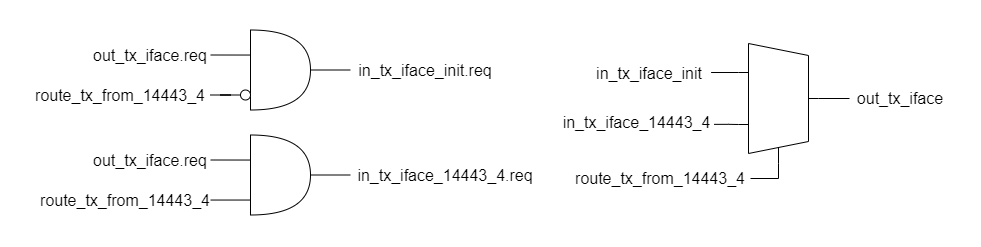

The diagram above was exported from draw.io. Its source (the exported page's mxGraphModel, read from the mxfile embedded in the PNG):
<mxGraphModel dx="2274" dy="922" grid="1" gridSize="10" guides="1" tooltips="1" connect="1" arrows="1" fold="1" page="1" pageScale="1" pageWidth="827" pageHeight="1169" math="0" shadow="0">
  <root>
    <mxCell id="0" />
    <mxCell id="1" parent="0" />
    <mxCell id="2" style="edgeStyle=orthogonalEdgeStyle;rounded=0;orthogonalLoop=1;jettySize=auto;html=1;exitX=1;exitY=0.5;exitDx=0;exitDy=-5;exitPerimeter=0;endArrow=none;endFill=0;" edge="1" source="3" parent="1">
      <mxGeometry relative="1" as="geometry">
        <mxPoint x="739" y="380" as="targetPoint" />
      </mxGeometry>
    </mxCell>
    <mxCell id="3" value="" style="shadow=0;dashed=0;align=center;html=1;strokeWidth=1;shape=mxgraph.electrical.abstract.mux2;" vertex="1" parent="1">
      <mxGeometry x="628" y="325" width="80" height="120" as="geometry" />
    </mxCell>
    <mxCell id="4" style="edgeStyle=orthogonalEdgeStyle;rounded=0;orthogonalLoop=1;jettySize=auto;html=1;entryX=0;entryY=0.21666666666666667;entryDx=0;entryDy=3;entryPerimeter=0;exitX=1.022;exitY=0.467;exitDx=0;exitDy=0;exitPerimeter=0;endArrow=none;endFill=0;" edge="1" source="5" target="3" parent="1">
      <mxGeometry relative="1" as="geometry">
        <mxPoint x="608" y="345" as="sourcePoint" />
        <mxPoint x="628" y="356" as="targetPoint" />
        <Array as="points" />
      </mxGeometry>
    </mxCell>
    <mxCell id="5" value="in_tx_iface_init" style="text;html=1;strokeColor=none;fillColor=none;align=center;verticalAlign=middle;whiteSpace=wrap;rounded=0;fontSize=16;" vertex="1" parent="1">
      <mxGeometry x="480" y="340" width="118" height="30" as="geometry" />
    </mxCell>
    <mxCell id="6" style="edgeStyle=orthogonalEdgeStyle;rounded=0;orthogonalLoop=1;jettySize=auto;html=1;endArrow=none;endFill=0;exitX=1.004;exitY=0.562;exitDx=0;exitDy=0;exitPerimeter=0;entryX=0;entryY=0.65;entryDx=0;entryDy=3;entryPerimeter=0;" edge="1" source="7" target="3" parent="1">
      <mxGeometry relative="1" as="geometry">
        <mxPoint x="628" y="415" as="targetPoint" />
        <Array as="points">
          <mxPoint x="618" y="406" />
          <mxPoint x="628" y="406" />
        </Array>
      </mxGeometry>
    </mxCell>
    <mxCell id="7" value="in_tx_iface_14443_4" style="text;html=1;strokeColor=none;fillColor=none;align=center;verticalAlign=middle;whiteSpace=wrap;rounded=0;fontSize=16;" vertex="1" parent="1">
      <mxGeometry x="450" y="389" width="153" height="30" as="geometry" />
    </mxCell>
    <mxCell id="8" style="edgeStyle=orthogonalEdgeStyle;rounded=0;orthogonalLoop=1;jettySize=auto;html=1;entryX=0.375;entryY=1;entryDx=10;entryDy=0;entryPerimeter=0;endArrow=none;endFill=0;exitX=1;exitY=0.5;exitDx=0;exitDy=0;" edge="1" source="9" target="3" parent="1">
      <mxGeometry relative="1" as="geometry" />
    </mxCell>
    <mxCell id="9" value="route_tx_from_14443_4" style="text;html=1;strokeColor=none;fillColor=none;align=center;verticalAlign=middle;whiteSpace=wrap;rounded=0;fontSize=16;" vertex="1" parent="1">
      <mxGeometry x="460" y="445" width="180" height="30" as="geometry" />
    </mxCell>
    <mxCell id="10" value="out_tx_iface" style="text;html=1;strokeColor=none;fillColor=none;align=center;verticalAlign=middle;whiteSpace=wrap;rounded=0;fontSize=16;" vertex="1" parent="1">
      <mxGeometry x="740" y="365" width="100" height="30" as="geometry" />
    </mxCell>
    <mxCell id="11" style="edgeStyle=orthogonalEdgeStyle;rounded=0;orthogonalLoop=1;jettySize=auto;html=1;endArrow=none;endFill=0;" edge="1" source="12" target="17" parent="1">
      <mxGeometry relative="1" as="geometry" />
    </mxCell>
    <mxCell id="12" value="" style="shape=or;whiteSpace=wrap;html=1;" vertex="1" parent="1">
      <mxGeometry x="140" y="311.5" width="60" height="80" as="geometry" />
    </mxCell>
    <mxCell id="13" style="edgeStyle=orthogonalEdgeStyle;rounded=0;orthogonalLoop=1;jettySize=auto;html=1;exitX=1;exitY=0.5;exitDx=0;exitDy=0;entryX=0;entryY=0.313;entryDx=0;entryDy=0;entryPerimeter=0;endArrow=none;endFill=0;" edge="1" source="14" target="12" parent="1">
      <mxGeometry relative="1" as="geometry">
        <mxPoint x="130" y="321.5" as="targetPoint" />
      </mxGeometry>
    </mxCell>
    <mxCell id="14" value="out_tx_iface.req" style="text;html=1;strokeColor=none;fillColor=none;align=center;verticalAlign=middle;whiteSpace=wrap;rounded=0;fontSize=16;" vertex="1" parent="1">
      <mxGeometry x="-20" y="321.5" width="120" height="30" as="geometry" />
    </mxCell>
    <mxCell id="15" style="edgeStyle=orthogonalEdgeStyle;rounded=0;orthogonalLoop=1;jettySize=auto;html=1;endArrow=none;endFill=0;entryX=0;entryY=0.5;entryDx=0;entryDy=0;" edge="1" source="16" target="25" parent="1">
      <mxGeometry relative="1" as="geometry">
        <mxPoint x="120" y="376.5" as="targetPoint" />
      </mxGeometry>
    </mxCell>
    <mxCell id="16" value="route_tx_from_14443_4" style="text;html=1;strokeColor=none;fillColor=none;align=center;verticalAlign=middle;whiteSpace=wrap;rounded=0;fontSize=16;" vertex="1" parent="1">
      <mxGeometry x="-80" y="361.5" width="180" height="30" as="geometry" />
    </mxCell>
    <mxCell id="17" value="in_tx_iface_init.req" style="text;html=1;strokeColor=none;fillColor=none;align=center;verticalAlign=middle;whiteSpace=wrap;rounded=0;fontSize=16;" vertex="1" parent="1">
      <mxGeometry x="240" y="336.5" width="150" height="30" as="geometry" />
    </mxCell>
    <mxCell id="18" style="edgeStyle=orthogonalEdgeStyle;rounded=0;orthogonalLoop=1;jettySize=auto;html=1;endArrow=none;endFill=0;" edge="1" source="19" target="23" parent="1">
      <mxGeometry relative="1" as="geometry" />
    </mxCell>
    <mxCell id="19" value="" style="shape=or;whiteSpace=wrap;html=1;" vertex="1" parent="1">
      <mxGeometry x="140" y="416.5" width="60" height="80" as="geometry" />
    </mxCell>
    <mxCell id="20" style="edgeStyle=orthogonalEdgeStyle;rounded=0;orthogonalLoop=1;jettySize=auto;html=1;exitX=1;exitY=0.5;exitDx=0;exitDy=0;entryX=0;entryY=0.313;entryDx=0;entryDy=0;entryPerimeter=0;endArrow=none;endFill=0;" edge="1" source="21" target="19" parent="1">
      <mxGeometry relative="1" as="geometry">
        <mxPoint x="130" y="426.5" as="targetPoint" />
      </mxGeometry>
    </mxCell>
    <mxCell id="21" value="out_tx_iface.req" style="text;html=1;strokeColor=none;fillColor=none;align=center;verticalAlign=middle;whiteSpace=wrap;rounded=0;fontSize=16;" vertex="1" parent="1">
      <mxGeometry x="-20" y="426.5" width="120" height="30" as="geometry" />
    </mxCell>
    <mxCell id="22" style="edgeStyle=orthogonalEdgeStyle;rounded=0;orthogonalLoop=1;jettySize=auto;html=1;entryX=0;entryY=0.813;entryDx=0;entryDy=0;entryPerimeter=0;endArrow=none;endFill=0;" edge="1" target="19" parent="1">
      <mxGeometry relative="1" as="geometry">
        <mxPoint x="120" y="481.5" as="targetPoint" />
        <mxPoint x="100" y="481.53999999999996" as="sourcePoint" />
      </mxGeometry>
    </mxCell>
    <mxCell id="23" value="in_tx_iface_14443_4.req" style="text;html=1;strokeColor=none;fillColor=none;align=center;verticalAlign=middle;whiteSpace=wrap;rounded=0;fontSize=16;" vertex="1" parent="1">
      <mxGeometry x="240" y="441.5" width="190" height="30" as="geometry" />
    </mxCell>
    <mxCell id="24" value="route_tx_from_14443_4" style="text;html=1;strokeColor=none;fillColor=none;align=center;verticalAlign=middle;whiteSpace=wrap;rounded=0;fontSize=16;" vertex="1" parent="1">
      <mxGeometry x="-70" y="466.5" width="170" height="30" as="geometry" />
    </mxCell>
    <mxCell id="25" value="" style="ellipse;whiteSpace=wrap;html=1;aspect=fixed;" vertex="1" parent="1">
      <mxGeometry x="130" y="371.5" width="10" height="10" as="geometry" />
    </mxCell>
  </root>
</mxGraphModel>